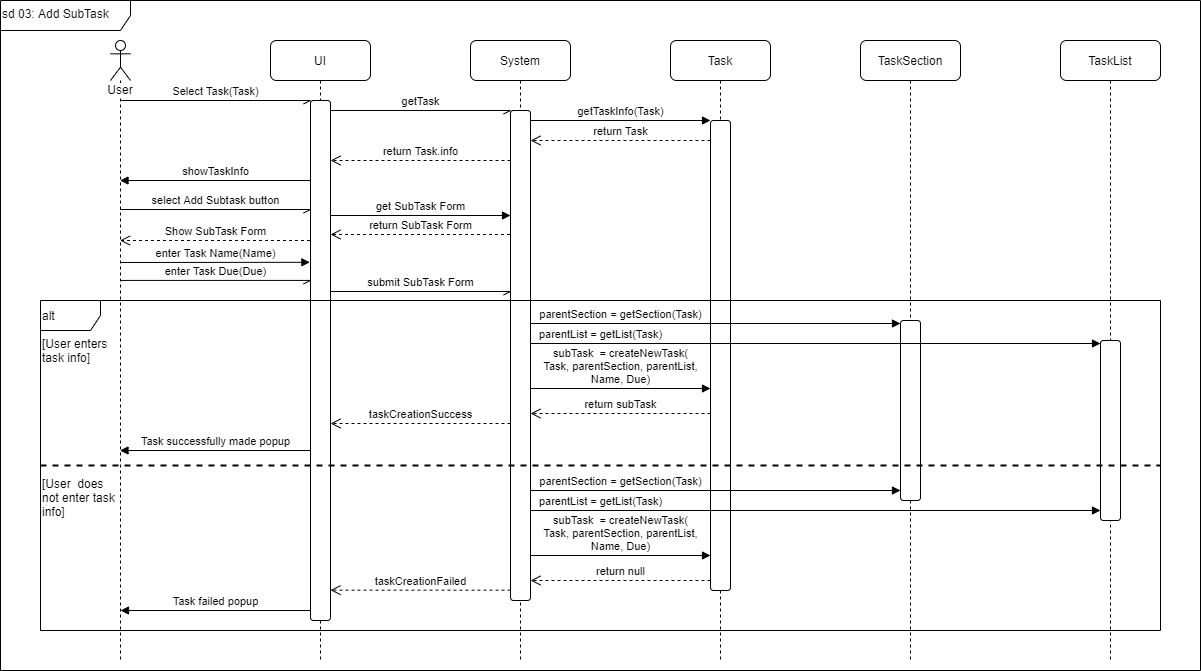

The diagram above was exported from draw.io. Its source (the exported page's mxGraphModel, read from the mxfile embedded in the PNG):
<mxGraphModel dx="2062" dy="1122" grid="1" gridSize="10" guides="1" tooltips="1" connect="1" arrows="1" fold="1" page="1" pageScale="1" pageWidth="850" pageHeight="1100" math="0" shadow="0">
  <root>
    <mxCell id="0" />
    <mxCell id="1" parent="0" />
    <mxCell id="IXKW4aTvhaF6VPDIvlGS-1" value="sd 03: Add SubTask" style="shape=umlFrame;whiteSpace=wrap;html=1;labelBackgroundColor=#ffffff;rounded=1;width=130;height=30;verticalAlign=top;align=left;horizontal=1;container=0;" parent="1" vertex="1">
      <mxGeometry width="1200" height="670" as="geometry" />
    </mxCell>
    <mxCell id="IXKW4aTvhaF6VPDIvlGS-7" value="TaskSection" style="shape=umlLifeline;perimeter=lifelinePerimeter;whiteSpace=wrap;html=1;container=0;collapsible=0;recursiveResize=0;outlineConnect=0;labelBackgroundColor=#ffffff;rounded=1;" parent="1" vertex="1">
      <mxGeometry x="860" y="40" width="100" height="620" as="geometry" />
    </mxCell>
    <mxCell id="IXKW4aTvhaF6VPDIvlGS-9" value="TaskList" style="shape=umlLifeline;perimeter=lifelinePerimeter;whiteSpace=wrap;html=1;container=0;collapsible=0;recursiveResize=0;outlineConnect=0;labelBackgroundColor=#ffffff;rounded=1;" parent="1" vertex="1">
      <mxGeometry x="1060" y="40" width="100" height="620" as="geometry" />
    </mxCell>
    <mxCell id="IXKW4aTvhaF6VPDIvlGS-10" value="UI" style="shape=umlLifeline;perimeter=lifelinePerimeter;whiteSpace=wrap;html=1;container=0;collapsible=0;recursiveResize=0;outlineConnect=0;labelBackgroundColor=#ffffff;rounded=1;" parent="1" vertex="1">
      <mxGeometry x="270" y="40" width="100" height="620" as="geometry" />
    </mxCell>
    <mxCell id="IXKW4aTvhaF6VPDIvlGS-15" value="System" style="shape=umlLifeline;perimeter=lifelinePerimeter;whiteSpace=wrap;html=1;container=0;collapsible=0;recursiveResize=0;outlineConnect=0;labelBackgroundColor=#ffffff;rounded=1;" parent="1" vertex="1">
      <mxGeometry x="470" y="40" width="100" height="620" as="geometry" />
    </mxCell>
    <mxCell id="IXKW4aTvhaF6VPDIvlGS-17" value="Task" style="shape=umlLifeline;perimeter=lifelinePerimeter;whiteSpace=wrap;html=1;container=0;collapsible=0;recursiveResize=0;outlineConnect=0;labelBackgroundColor=#ffffff;rounded=1;" parent="1" vertex="1">
      <mxGeometry x="670" y="40" width="100" height="620" as="geometry" />
    </mxCell>
    <mxCell id="IXKW4aTvhaF6VPDIvlGS-8" value="" style="html=1;points=[];perimeter=orthogonalPerimeter;rounded=1;labelBackgroundColor=#ffffff;strokeColor=#000000;strokeWidth=1;align=left;container=0;" parent="1" vertex="1">
      <mxGeometry x="900" y="320" width="20" height="180" as="geometry" />
    </mxCell>
    <mxCell id="IXKW4aTvhaF6VPDIvlGS-19" value="" style="html=1;points=[];perimeter=orthogonalPerimeter;rounded=1;labelBackgroundColor=#ffffff;strokeColor=#000000;strokeWidth=1;align=left;container=0;" parent="1" vertex="1">
      <mxGeometry x="1100" y="340" width="20" height="180" as="geometry" />
    </mxCell>
    <mxCell id="IXKW4aTvhaF6VPDIvlGS-12" value="" style="html=1;points=[];perimeter=orthogonalPerimeter;rounded=1;labelBackgroundColor=#ffffff;strokeColor=#000000;strokeWidth=1;align=left;container=0;" parent="1" vertex="1">
      <mxGeometry x="310" y="100" width="20" height="520" as="geometry" />
    </mxCell>
    <mxCell id="IXKW4aTvhaF6VPDIvlGS-16" value="" style="html=1;points=[];perimeter=orthogonalPerimeter;rounded=1;labelBackgroundColor=#ffffff;strokeColor=#000000;strokeWidth=1;align=left;container=0;" parent="1" vertex="1">
      <mxGeometry x="510" y="110" width="20" height="490" as="geometry" />
    </mxCell>
    <mxCell id="IXKW4aTvhaF6VPDIvlGS-18" value="" style="html=1;points=[];perimeter=orthogonalPerimeter;rounded=1;labelBackgroundColor=#ffffff;strokeColor=#000000;strokeWidth=1;align=left;container=0;" parent="1" vertex="1">
      <mxGeometry x="710" y="120" width="20" height="470" as="geometry" />
    </mxCell>
    <mxCell id="IXKW4aTvhaF6VPDIvlGS-51" value="" style="line;strokeWidth=2;html=1;rounded=1;dashed=1;labelBackgroundColor=#ffffff;align=left;perimeterSpacing=0;container=0;" parent="1" vertex="1">
      <mxGeometry x="40" y="460" width="1120" height="10" as="geometry" />
    </mxCell>
    <mxCell id="IXKW4aTvhaF6VPDIvlGS-46" value="alt" style="shape=umlFrame;whiteSpace=wrap;html=1;labelBackgroundColor=#ffffff;align=left;container=0;" parent="1" vertex="1">
      <mxGeometry x="40" y="300" width="1120" height="330" as="geometry" />
    </mxCell>
    <mxCell id="IXKW4aTvhaF6VPDIvlGS-2" value="User" style="shape=umlLifeline;participant=umlActor;perimeter=lifelinePerimeter;whiteSpace=wrap;html=1;container=0;collapsible=0;recursiveResize=0;verticalAlign=top;spacingTop=36;outlineConnect=0;labelBackgroundColor=#ffffff;" parent="1" vertex="1">
      <mxGeometry x="110" y="40" width="20" height="620" as="geometry" />
    </mxCell>
    <mxCell id="IXKW4aTvhaF6VPDIvlGS-22" value="Select Task(Task)" style="html=1;verticalAlign=bottom;endArrow=none;startArrow=openAsync;startFill=0;endFill=0;" parent="1" edge="1">
      <mxGeometry width="80" relative="1" as="geometry">
        <mxPoint x="310" y="100" as="sourcePoint" />
        <mxPoint x="120" y="100" as="targetPoint" />
      </mxGeometry>
    </mxCell>
    <mxCell id="IXKW4aTvhaF6VPDIvlGS-25" value="getTaskInfo(Task)&lt;span style=&quot;color: rgba(0 , 0 , 0 , 0) ; font-family: monospace ; font-size: 0px ; background-color: rgb(248 , 249 , 250)&quot;&gt;%3CmxGraphModel%3E%3Croot%3E%3CmxCell%20id%3D%220%22%2F%3E%3CmxCell%20id%3D%221%22%20parent%3D%220%22%2F%3E%3CmxCell%20id%3D%222%22%20value%3D%22getTaskForm%22%20style%3D%22html%3D1%3BverticalAlign%3Dbottom%3BendArrow%3Dblock%3B%22%20edge%3D%221%22%20parent%3D%221%22%3E%3CmxGeometry%20width%3D%2280%22%20relative%3D%221%22%20as%3D%22geometry%22%3E%3CmxPoint%20x%3D%22340%22%20y%3D%22160%22%20as%3D%22sourcePoint%22%2F%3E%3CmxPoint%20x%3D%22520%22%20y%3D%22160%22%20as%3D%22targetPoint%22%2F%3E%3C%2FmxGeometry%3E%3C%2FmxCell%3E%3CmxCell%20id%3D%223%22%20value%3D%22return%20taskForm%22%20style%3D%22html%3D1%3BverticalAlign%3Dbottom%3BendArrow%3Dopen%3Bdashed%3D1%3BendSize%3D8%3BlabelBackgroundColor%3D%23FFFFFF%3B%22%20edge%3D%221%22%20parent%3D%221%22%3E%3CmxGeometry%20relative%3D%221%22%20as%3D%22geometry%22%3E%3CmxPoint%20x%3D%22520%22%20y%3D%22180%22%20as%3D%22sourcePoint%22%2F%3E%3CmxPoint%20x%3D%22340%22%20y%3D%22180%22%20as%3D%22targetPoint%22%2F%3E%3C%2FmxGeometry%3E%3C%2FmxCell%3E%3CmxCell%20id%3D%224%22%20value%3D%22Select%20Add%20Task%20Button%22%20style%3D%22html%3D1%3BverticalAlign%3Dbottom%3BendArrow%3Dnone%3BstartArrow%3Dblock%3BstartFill%3D1%3BendFill%3D0%3B%22%20edge%3D%221%22%20parent%3D%221%22%3E%3CmxGeometry%20width%3D%2280%22%20relative%3D%221%22%20as%3D%22geometry%22%3E%3CmxPoint%20x%3D%22320%22%20y%3D%22150%22%20as%3D%22sourcePoint%22%2F%3E%3CmxPoint%20x%3D%22130%22%20y%3D%22150%22%20as%3D%22targetPoint%22%2F%3E%3C%2FmxGeometry%3E%3C%2FmxCell%3E%3CmxCell%20id%3D%225%22%20value%3D%22Show%20user%20Home%20Page%22%20style%3D%22html%3D1%3BverticalAlign%3Dbottom%3BendArrow%3Dblock%3BstartArrow%3Dnone%3BstartFill%3D0%3BendFill%3D1%3B%22%20edge%3D%221%22%20parent%3D%221%22%3E%3CmxGeometry%20width%3D%2280%22%20relative%3D%221%22%20as%3D%22geometry%22%3E%3CmxPoint%20x%3D%22320%22%20y%3D%22130%22%20as%3D%22sourcePoint%22%2F%3E%3CmxPoint%20x%3D%22130%22%20y%3D%22130%22%20as%3D%22targetPoint%22%2F%3E%3C%2FmxGeometry%3E%3C%2FmxCell%3E%3C%2Froot%3E%3C%2FmxGraphModel%3E&lt;/span&gt;" style="html=1;verticalAlign=bottom;endArrow=block;" parent="1" edge="1">
      <mxGeometry width="80" relative="1" as="geometry">
        <mxPoint x="530.0000000000002" y="120" as="sourcePoint" />
        <mxPoint x="710.0000000000002" y="120" as="targetPoint" />
      </mxGeometry>
    </mxCell>
    <mxCell id="IXKW4aTvhaF6VPDIvlGS-33" value="Show SubTask Form" style="html=1;verticalAlign=bottom;endArrow=open;dashed=1;endSize=8;" parent="1" target="IXKW4aTvhaF6VPDIvlGS-2" edge="1">
      <mxGeometry relative="1" as="geometry">
        <mxPoint x="309.5000000000002" y="240" as="sourcePoint" />
        <mxPoint x="130.00000000000023" y="240" as="targetPoint" />
      </mxGeometry>
    </mxCell>
    <mxCell id="IXKW4aTvhaF6VPDIvlGS-35" value="enter Task Due(Due)" style="html=1;verticalAlign=bottom;endArrow=none;startArrow=openAsync;startFill=0;endFill=0;exitX=0;exitY=0.346;exitDx=0;exitDy=0;exitPerimeter=0;" parent="1" source="IXKW4aTvhaF6VPDIvlGS-12" target="IXKW4aTvhaF6VPDIvlGS-2" edge="1">
      <mxGeometry width="80" relative="1" as="geometry">
        <mxPoint x="300" y="280" as="sourcePoint" />
        <mxPoint x="310" y="281" as="targetPoint" />
      </mxGeometry>
    </mxCell>
    <mxCell id="IXKW4aTvhaF6VPDIvlGS-37" value="parentSection = getSection(Task)" style="html=1;verticalAlign=bottom;endArrow=block;" parent="1" edge="1">
      <mxGeometry x="-0.5135" width="80" relative="1" as="geometry">
        <mxPoint x="530.0000000000002" y="323" as="sourcePoint" />
        <mxPoint x="900" y="323" as="targetPoint" />
        <mxPoint as="offset" />
      </mxGeometry>
    </mxCell>
    <mxCell id="IXKW4aTvhaF6VPDIvlGS-41" value="parentList = getList(Task)" style="html=1;verticalAlign=bottom;endArrow=block;" parent="1" edge="1">
      <mxGeometry x="-0.7544" width="80" relative="1" as="geometry">
        <mxPoint x="530.0000000000002" y="343" as="sourcePoint" />
        <mxPoint x="1100" y="343" as="targetPoint" />
        <mxPoint as="offset" />
      </mxGeometry>
    </mxCell>
    <mxCell id="IXKW4aTvhaF6VPDIvlGS-49" value="taskCreationSuccess" style="html=1;verticalAlign=bottom;endArrow=open;dashed=1;endSize=8;" parent="1" edge="1">
      <mxGeometry relative="1" as="geometry">
        <mxPoint x="510" y="423" as="sourcePoint" />
        <mxPoint x="330.0000000000002" y="423" as="targetPoint" />
      </mxGeometry>
    </mxCell>
    <mxCell id="IXKW4aTvhaF6VPDIvlGS-52" value="[User enters task info]&lt;span style=&quot;color: rgba(0 , 0 , 0 , 0) ; font-family: monospace ; font-size: 0px&quot;&gt;%3CmxGraphModel%3E%3Croot%3E%3CmxCell%20id%3D%220%22%2F%3E%3CmxCell%20id%3D%221%22%20parent%3D%220%22%2F%3E%3CmxCell%20id%3D%222%22%20value%3D%22return%20subTask%22%20style%3D%22html%3D1%3BverticalAlign%3Dbottom%3BendArrow%3Dopen%3Bdashed%3D1%3BendSize%3D8%3B%22%20edge%3D%221%22%20parent%3D%221%22%3E%3CmxGeometry%20relative%3D%221%22%20as%3D%22geometry%22%3E%3CmxPoint%20x%3D%22720%22%20y%3D%22463%22%20as%3D%22sourcePoint%22%2F%3E%3CmxPoint%20x%3D%22540.0000000000002%22%20y%3D%22463%22%20as%3D%22targetPoint%22%2F%3E%3C%2FmxGeometry%3E%3C%2FmxCell%3E%3C%2Froot%3E%3C%2FmxGraphModel%3E&lt;/span&gt;" style="text;html=1;strokeColor=none;fillColor=none;align=left;verticalAlign=top;whiteSpace=wrap;rounded=0;container=0;" parent="1" vertex="1">
      <mxGeometry x="40" y="330" width="80" height="40" as="geometry" />
    </mxCell>
    <mxCell id="IXKW4aTvhaF6VPDIvlGS-53" value="[User&amp;nbsp; does not enter task info]&lt;span style=&quot;color: rgba(0 , 0 , 0 , 0) ; font-family: monospace ; font-size: 0px&quot;&gt;%3CmxGraphModel%3E%3Croot%3E%3CmxCell%20id%3D%220%22%2F%3E%3CmxCell%20id%3D%221%22%20parent%3D%220%22%2F%3E%3CmxCell%20id%3D%222%22%20value%3D%22return%20subTask%22%20style%3D%22html%3D1%3BverticalAlign%3Dbottom%3BendArrow%3Dopen%3Bdashed%3D1%3BendSize%3D8%3B%22%20edge%3D%221%22%20parent%3D%221%22%3E%3CmxGeometry%20relative%3D%221%22%20as%3D%22geometry%22%3E%3CmxPoint%20x%3D%22720%22%20y%3D%22463%22%20as%3D%22sourcePoint%22%2F%3E%3CmxPoint%20x%3D%22540.0000000000002%22%20y%3D%22463%22%20as%3D%22targetPoint%22%2F%3E%3C%2FmxGeometry%3E%3C%2FmxCell%3E%3C%2Froot%3E%3C%2FmxGraphModel%3E&lt;/span&gt;" style="text;html=1;strokeColor=none;fillColor=none;align=left;verticalAlign=top;whiteSpace=wrap;rounded=0;container=0;" parent="1" vertex="1">
      <mxGeometry x="40" y="470" width="80" height="40" as="geometry" />
    </mxCell>
    <mxCell id="IXKW4aTvhaF6VPDIvlGS-55" value="subTask&amp;nbsp; = createNewTask(&lt;br&gt;Task, parentSection, parentList,&lt;br&gt;Name, Due)" style="html=1;verticalAlign=bottom;endArrow=block;" parent="1" edge="1">
      <mxGeometry width="80" relative="1" as="geometry">
        <mxPoint x="530.0000000000002" y="555" as="sourcePoint" />
        <mxPoint x="710" y="555" as="targetPoint" />
      </mxGeometry>
    </mxCell>
    <mxCell id="IXKW4aTvhaF6VPDIvlGS-56" value="return null" style="html=1;verticalAlign=bottom;endArrow=open;dashed=1;endSize=8;" parent="1" edge="1">
      <mxGeometry relative="1" as="geometry">
        <mxPoint x="710" y="580" as="sourcePoint" />
        <mxPoint x="530.0000000000002" y="580" as="targetPoint" />
      </mxGeometry>
    </mxCell>
    <mxCell id="IXKW4aTvhaF6VPDIvlGS-57" value="parentSection = getSection(Task)" style="html=1;verticalAlign=bottom;endArrow=block;" parent="1" edge="1">
      <mxGeometry x="-0.5135" width="80" relative="1" as="geometry">
        <mxPoint x="530.0000000000002" y="490" as="sourcePoint" />
        <mxPoint x="900" y="490" as="targetPoint" />
        <mxPoint as="offset" />
      </mxGeometry>
    </mxCell>
    <mxCell id="IXKW4aTvhaF6VPDIvlGS-58" value="parentList = getList(Task)" style="html=1;verticalAlign=bottom;endArrow=block;" parent="1" edge="1">
      <mxGeometry x="-0.7544" width="80" relative="1" as="geometry">
        <mxPoint x="530.0000000000002" y="510" as="sourcePoint" />
        <mxPoint x="1100" y="510" as="targetPoint" />
        <mxPoint as="offset" />
      </mxGeometry>
    </mxCell>
    <mxCell id="IXKW4aTvhaF6VPDIvlGS-59" value="taskCreationFailed" style="html=1;verticalAlign=bottom;endArrow=open;dashed=1;endSize=8;" parent="1" edge="1">
      <mxGeometry relative="1" as="geometry">
        <mxPoint x="510.0000000000002" y="589.66" as="sourcePoint" />
        <mxPoint x="330.0000000000002" y="589.66" as="targetPoint" />
      </mxGeometry>
    </mxCell>
    <mxCell id="IXKW4aTvhaF6VPDIvlGS-60" value="Task failed popup" style="html=1;verticalAlign=bottom;endArrow=block;" parent="1" edge="1">
      <mxGeometry width="80" relative="1" as="geometry">
        <mxPoint x="310.1900000000002" y="610" as="sourcePoint" />
        <mxPoint x="120.00034482758628" y="610" as="targetPoint" />
      </mxGeometry>
    </mxCell>
    <mxCell id="IXKW4aTvhaF6VPDIvlGS-29" value="select Add Subtask button" style="html=1;verticalAlign=bottom;endArrow=none;endFill=0;startArrow=openAsync;startFill=0;" parent="1" target="IXKW4aTvhaF6VPDIvlGS-2" edge="1">
      <mxGeometry width="80" relative="1" as="geometry">
        <mxPoint x="310" y="209" as="sourcePoint" />
        <mxPoint x="319.5000000000002" y="200" as="targetPoint" />
      </mxGeometry>
    </mxCell>
    <mxCell id="IXKW4aTvhaF6VPDIvlGS-34" value="enter Task Name(Name)" style="html=1;verticalAlign=bottom;endArrow=block;entryX=-0.031;entryY=0.185;entryDx=0;entryDy=0;entryPerimeter=0;" parent="1" edge="1">
      <mxGeometry x="110" width="80" as="geometry">
        <mxPoint x="120" y="262" as="sourcePoint" />
        <mxPoint x="309.3800000000001" y="261.79999999999995" as="targetPoint" />
      </mxGeometry>
    </mxCell>
    <mxCell id="IXKW4aTvhaF6VPDIvlGS-20" value="getTask" style="html=1;verticalAlign=bottom;endArrow=none;endFill=0;startArrow=openAsync;startFill=0;exitX=0;exitY=0;exitDx=0;exitDy=0;exitPerimeter=0;" parent="1" source="IXKW4aTvhaF6VPDIvlGS-16" edge="1">
      <mxGeometry x="1060" width="80" as="geometry">
        <mxPoint x="510" y="116" as="sourcePoint" />
        <mxPoint x="330" y="110" as="targetPoint" />
      </mxGeometry>
    </mxCell>
    <mxCell id="IXKW4aTvhaF6VPDIvlGS-36" value="submit SubTask Form" style="html=1;verticalAlign=bottom;endArrow=none;endFill=0;startArrow=openAsync;startFill=0;" parent="1" edge="1">
      <mxGeometry x="1060" width="80" as="geometry">
        <mxPoint x="510" y="291" as="sourcePoint" />
        <mxPoint x="330" y="291" as="targetPoint" />
      </mxGeometry>
    </mxCell>
    <mxCell id="IXKW4aTvhaF6VPDIvlGS-27" value="return Task.info" style="html=1;verticalAlign=bottom;endArrow=open;dashed=1;endSize=8;" parent="1" source="IXKW4aTvhaF6VPDIvlGS-16" edge="1">
      <mxGeometry x="270" as="geometry">
        <mxPoint x="500" y="160" as="sourcePoint" />
        <mxPoint x="330" y="160" as="targetPoint" />
      </mxGeometry>
    </mxCell>
    <mxCell id="IXKW4aTvhaF6VPDIvlGS-28" value="showTaskInfo" style="html=1;verticalAlign=bottom;endArrow=block;" parent="1" target="IXKW4aTvhaF6VPDIvlGS-2" edge="1">
      <mxGeometry x="270" width="80" as="geometry">
        <mxPoint x="310" y="180" as="sourcePoint" />
        <mxPoint x="519.5000000000002" y="180" as="targetPoint" />
      </mxGeometry>
    </mxCell>
    <mxCell id="IXKW4aTvhaF6VPDIvlGS-30" value="get SubTask Form" style="html=1;verticalAlign=bottom;endArrow=block;" parent="1" edge="1">
      <mxGeometry x="270" y="5" width="80" as="geometry">
        <mxPoint x="330" y="215" as="sourcePoint" />
        <mxPoint x="510" y="215" as="targetPoint" />
      </mxGeometry>
    </mxCell>
    <mxCell id="IXKW4aTvhaF6VPDIvlGS-32" value="return SubTask Form" style="html=1;verticalAlign=bottom;endArrow=open;dashed=1;endSize=8;" parent="1" edge="1">
      <mxGeometry x="270" y="4" as="geometry">
        <mxPoint x="509.5000000000002" y="234" as="sourcePoint" />
        <mxPoint x="330" y="234" as="targetPoint" />
      </mxGeometry>
    </mxCell>
    <mxCell id="IXKW4aTvhaF6VPDIvlGS-50" value="Task successfully made popup" style="html=1;verticalAlign=bottom;endArrow=block;" parent="1" target="IXKW4aTvhaF6VPDIvlGS-2" edge="1">
      <mxGeometry x="270" width="80" as="geometry">
        <mxPoint x="310" y="450" as="sourcePoint" />
        <mxPoint x="529.5000000000002" y="450" as="targetPoint" />
      </mxGeometry>
    </mxCell>
    <mxCell id="IXKW4aTvhaF6VPDIvlGS-26" value="return Task" style="html=1;verticalAlign=bottom;endArrow=open;dashed=1;endSize=8;" parent="1" source="IXKW4aTvhaF6VPDIvlGS-18" edge="1">
      <mxGeometry x="470" as="geometry">
        <mxPoint x="660" y="160" as="sourcePoint" />
        <mxPoint x="530" y="140" as="targetPoint" />
      </mxGeometry>
    </mxCell>
    <mxCell id="IXKW4aTvhaF6VPDIvlGS-42" value="subTask&amp;nbsp; = createNewTask(&lt;br&gt;Task, parentSection, parentList,&lt;br&gt;Name, Due)" style="html=1;verticalAlign=bottom;endArrow=block;" parent="1" edge="1">
      <mxGeometry x="470" width="80" as="geometry">
        <mxPoint x="530" y="388" as="sourcePoint" />
        <mxPoint x="710" y="388" as="targetPoint" />
      </mxGeometry>
    </mxCell>
    <mxCell id="IXKW4aTvhaF6VPDIvlGS-44" value="return subTask" style="html=1;verticalAlign=bottom;endArrow=open;dashed=1;endSize=8;" parent="1" edge="1">
      <mxGeometry x="470" as="geometry">
        <mxPoint x="710" y="413" as="sourcePoint" />
        <mxPoint x="530" y="413" as="targetPoint" />
      </mxGeometry>
    </mxCell>
  </root>
</mxGraphModel>